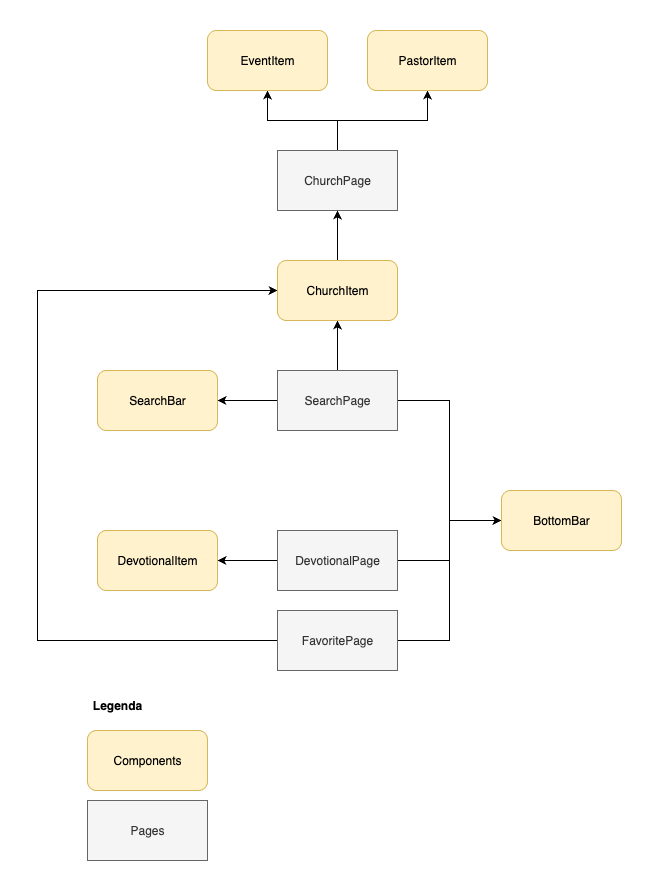

The diagram above was exported from draw.io. Its source (the exported page's mxGraphModel, read from the mxfile embedded in the PNG):
<mxGraphModel dx="1601" dy="2232" grid="1" gridSize="10" guides="1" tooltips="1" connect="1" arrows="1" fold="1" page="1" pageScale="1" pageWidth="827" pageHeight="1169" math="0" shadow="0">
  <root>
    <mxCell id="0" />
    <mxCell id="1" parent="0" />
    <mxCell id="wzXlnBpHKxY1PKCgKpBM-22" style="edgeStyle=orthogonalEdgeStyle;rounded=0;orthogonalLoop=1;jettySize=auto;html=1;" edge="1" parent="1" source="wzXlnBpHKxY1PKCgKpBM-1" target="wzXlnBpHKxY1PKCgKpBM-11">
      <mxGeometry relative="1" as="geometry" />
    </mxCell>
    <mxCell id="wzXlnBpHKxY1PKCgKpBM-30" style="edgeStyle=orthogonalEdgeStyle;rounded=0;orthogonalLoop=1;jettySize=auto;html=1;" edge="1" parent="1" source="wzXlnBpHKxY1PKCgKpBM-1" target="wzXlnBpHKxY1PKCgKpBM-15">
      <mxGeometry relative="1" as="geometry" />
    </mxCell>
    <mxCell id="wzXlnBpHKxY1PKCgKpBM-1" value="ChurchPage" style="rounded=0;whiteSpace=wrap;html=1;fillColor=#f5f5f5;strokeColor=#666666;fontColor=#333333;" vertex="1" parent="1">
      <mxGeometry x="190" y="100" width="120" height="60" as="geometry" />
    </mxCell>
    <mxCell id="wzXlnBpHKxY1PKCgKpBM-9" style="edgeStyle=orthogonalEdgeStyle;rounded=0;orthogonalLoop=1;jettySize=auto;html=1;entryX=0;entryY=0.5;entryDx=0;entryDy=0;" edge="1" parent="1" source="wzXlnBpHKxY1PKCgKpBM-2" target="wzXlnBpHKxY1PKCgKpBM-6">
      <mxGeometry relative="1" as="geometry" />
    </mxCell>
    <mxCell id="wzXlnBpHKxY1PKCgKpBM-34" style="edgeStyle=orthogonalEdgeStyle;rounded=0;orthogonalLoop=1;jettySize=auto;html=1;entryX=1;entryY=0.5;entryDx=0;entryDy=0;" edge="1" parent="1" source="wzXlnBpHKxY1PKCgKpBM-2" target="wzXlnBpHKxY1PKCgKpBM-33">
      <mxGeometry relative="1" as="geometry" />
    </mxCell>
    <mxCell id="wzXlnBpHKxY1PKCgKpBM-2" value="DevotionalPage" style="rounded=0;whiteSpace=wrap;html=1;fillColor=#f5f5f5;strokeColor=#666666;fontColor=#333333;" vertex="1" parent="1">
      <mxGeometry x="190" y="480" width="120" height="60" as="geometry" />
    </mxCell>
    <mxCell id="wzXlnBpHKxY1PKCgKpBM-10" style="edgeStyle=orthogonalEdgeStyle;rounded=0;orthogonalLoop=1;jettySize=auto;html=1;entryX=0;entryY=0.5;entryDx=0;entryDy=0;" edge="1" parent="1" source="wzXlnBpHKxY1PKCgKpBM-3" target="wzXlnBpHKxY1PKCgKpBM-6">
      <mxGeometry relative="1" as="geometry" />
    </mxCell>
    <mxCell id="wzXlnBpHKxY1PKCgKpBM-32" style="edgeStyle=orthogonalEdgeStyle;rounded=0;orthogonalLoop=1;jettySize=auto;html=1;entryX=0;entryY=0.5;entryDx=0;entryDy=0;" edge="1" parent="1" source="wzXlnBpHKxY1PKCgKpBM-3" target="wzXlnBpHKxY1PKCgKpBM-17">
      <mxGeometry relative="1" as="geometry">
        <Array as="points">
          <mxPoint x="-50" y="590" />
          <mxPoint x="-50" y="240" />
        </Array>
      </mxGeometry>
    </mxCell>
    <mxCell id="wzXlnBpHKxY1PKCgKpBM-3" value="FavoritePage" style="rounded=0;whiteSpace=wrap;html=1;fillColor=#f5f5f5;strokeColor=#666666;fontColor=#333333;" vertex="1" parent="1">
      <mxGeometry x="190" y="560" width="120" height="60" as="geometry" />
    </mxCell>
    <mxCell id="wzXlnBpHKxY1PKCgKpBM-7" style="edgeStyle=orthogonalEdgeStyle;rounded=0;orthogonalLoop=1;jettySize=auto;html=1;entryX=0;entryY=0.5;entryDx=0;entryDy=0;" edge="1" parent="1" source="wzXlnBpHKxY1PKCgKpBM-4" target="wzXlnBpHKxY1PKCgKpBM-6">
      <mxGeometry relative="1" as="geometry" />
    </mxCell>
    <mxCell id="wzXlnBpHKxY1PKCgKpBM-28" style="edgeStyle=orthogonalEdgeStyle;rounded=0;orthogonalLoop=1;jettySize=auto;html=1;entryX=0.5;entryY=1;entryDx=0;entryDy=0;" edge="1" parent="1" source="wzXlnBpHKxY1PKCgKpBM-4" target="wzXlnBpHKxY1PKCgKpBM-17">
      <mxGeometry relative="1" as="geometry" />
    </mxCell>
    <mxCell id="wzXlnBpHKxY1PKCgKpBM-31" style="edgeStyle=orthogonalEdgeStyle;rounded=0;orthogonalLoop=1;jettySize=auto;html=1;" edge="1" parent="1" source="wzXlnBpHKxY1PKCgKpBM-4" target="wzXlnBpHKxY1PKCgKpBM-13">
      <mxGeometry relative="1" as="geometry" />
    </mxCell>
    <mxCell id="wzXlnBpHKxY1PKCgKpBM-4" value="SearchPage" style="rounded=0;whiteSpace=wrap;html=1;fillColor=#f5f5f5;strokeColor=#666666;fontColor=#333333;" vertex="1" parent="1">
      <mxGeometry x="190" y="320" width="120" height="60" as="geometry" />
    </mxCell>
    <mxCell id="wzXlnBpHKxY1PKCgKpBM-6" value="BottomBar" style="rounded=1;whiteSpace=wrap;html=1;strokeWidth=1;fillColor=#fff2cc;strokeColor=#d6b656;" vertex="1" parent="1">
      <mxGeometry x="414" y="440" width="120" height="60" as="geometry" />
    </mxCell>
    <mxCell id="wzXlnBpHKxY1PKCgKpBM-11" value="EventItem" style="rounded=1;whiteSpace=wrap;html=1;strokeWidth=1;fillColor=#fff2cc;strokeColor=#d6b656;" vertex="1" parent="1">
      <mxGeometry x="120" y="-20" width="120" height="60" as="geometry" />
    </mxCell>
    <mxCell id="wzXlnBpHKxY1PKCgKpBM-13" value="SearchBar" style="rounded=1;whiteSpace=wrap;html=1;strokeWidth=1;fillColor=#fff2cc;strokeColor=#d6b656;" vertex="1" parent="1">
      <mxGeometry x="10" y="320" width="120" height="60" as="geometry" />
    </mxCell>
    <mxCell id="wzXlnBpHKxY1PKCgKpBM-15" value="PastorItem" style="rounded=1;whiteSpace=wrap;html=1;strokeWidth=1;fillColor=#fff2cc;strokeColor=#d6b656;" vertex="1" parent="1">
      <mxGeometry x="280" y="-20" width="120" height="60" as="geometry" />
    </mxCell>
    <mxCell id="wzXlnBpHKxY1PKCgKpBM-27" style="edgeStyle=orthogonalEdgeStyle;rounded=0;orthogonalLoop=1;jettySize=auto;html=1;" edge="1" parent="1" source="wzXlnBpHKxY1PKCgKpBM-17" target="wzXlnBpHKxY1PKCgKpBM-1">
      <mxGeometry relative="1" as="geometry" />
    </mxCell>
    <mxCell id="wzXlnBpHKxY1PKCgKpBM-17" value="ChurchItem" style="rounded=1;whiteSpace=wrap;html=1;strokeWidth=1;fillColor=#fff2cc;strokeColor=#d6b656;" vertex="1" parent="1">
      <mxGeometry x="190" y="210" width="120" height="60" as="geometry" />
    </mxCell>
    <mxCell id="wzXlnBpHKxY1PKCgKpBM-33" value="DevotionalItem" style="rounded=1;whiteSpace=wrap;html=1;strokeWidth=1;fillColor=#fff2cc;strokeColor=#d6b656;" vertex="1" parent="1">
      <mxGeometry x="10" y="480" width="120" height="60" as="geometry" />
    </mxCell>
    <mxCell id="wzXlnBpHKxY1PKCgKpBM-35" value="Pages" style="rounded=0;whiteSpace=wrap;html=1;fillColor=#f5f5f5;strokeColor=#666666;fontColor=#333333;" vertex="1" parent="1">
      <mxGeometry y="750" width="120" height="60" as="geometry" />
    </mxCell>
    <mxCell id="wzXlnBpHKxY1PKCgKpBM-36" value="Components" style="rounded=1;whiteSpace=wrap;html=1;strokeWidth=1;fillColor=#fff2cc;strokeColor=#d6b656;" vertex="1" parent="1">
      <mxGeometry y="680" width="120" height="60" as="geometry" />
    </mxCell>
    <mxCell id="wzXlnBpHKxY1PKCgKpBM-37" value="&lt;b&gt;Legenda&lt;/b&gt;" style="text;html=1;align=center;verticalAlign=middle;whiteSpace=wrap;rounded=0;" vertex="1" parent="1">
      <mxGeometry y="640" width="60" height="30" as="geometry" />
    </mxCell>
  </root>
</mxGraphModel>